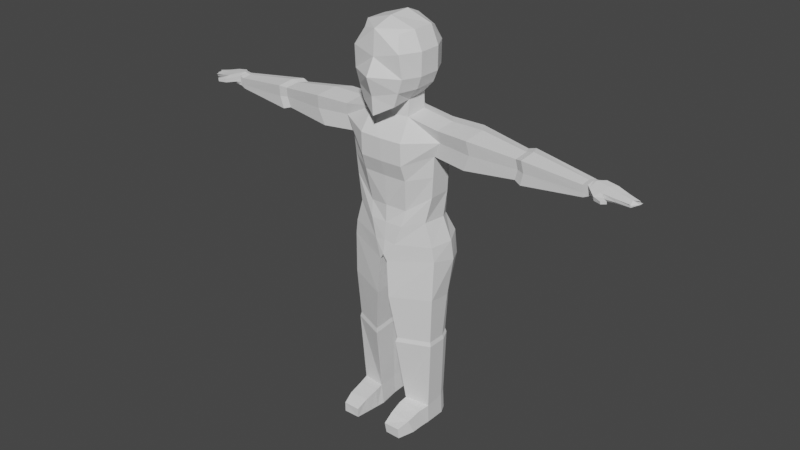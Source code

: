 # Source: Test_Character_2.blend  (saved by Blender 2.80.75; exported with 4.5.12 LTS)
import bpy
from mathutils import Matrix  # noqa: F401  (used for matrix-valued properties, if any)

bpy.ops.wm.read_factory_settings(use_empty=True)
scene = bpy.context.scene
scene.name = 'Scene'

# ---- collections
col_collection = bpy.data.collections.new('Collection'); scene.collection.children.link(col_collection)

# ---- world
world_world = bpy.data.worlds.new('World'); scene.world = world_world
world_world.use_nodes = True; world_world.node_tree.nodes.clear()
_N = world_world.node_tree.nodes; _L = world_world.node_tree.links
n0 = _N.new('ShaderNodeOutputWorld'); n0.name = 'World Output'; n0.location = (300, 300)
n1 = _N.new('ShaderNodeBackground'); n1.name = 'Background'; n1.location = (10, 300)
n1.inputs[0].default_value = (0.05088, 0.05088, 0.05088, 1.0)
_L.new(n1.outputs[0], n0.inputs[0])
n0.is_active_output = True
world_world.color = (0.05088, 0.05088, 0.05088)
world_world.use_sun_shadow = False
world_world.sun_shadow_jitter_overblur = 0.0

# ---- meshes
me_cube_001 = bpy.data.meshes.new('Cube.001')
me_cube_001.from_pydata([(0.123, -0.1146, 1.707), (0.1151, -0.1278, 1.812), (0.112, 0.1534, 1.707), (0.1139, 0.1534, 1.812), (0.08155, -0.1146, 1.581), (0.08803, -0.09259, 1.881), (0.04357, 0.1314, 1.616), (0.09145, 0.132, 1.873), (0.0, 0.1418, 1.614), (0.0, 0.1384, 1.91), (0.0, -0.1518, 1.536), (0.0, -0.1381, 1.901), (0.0, -0.1463, 1.786), (0.0, -0.1896, 1.711), (0.0, 0.1754, 1.817), (0.0, 0.1754, 1.707), (0.08954, -0.02963, 1.594), (0.08954, 0.07011, 1.604), (0.123, 0.07011, 1.897), (0.123, -0.0352, 1.897), (0.0, 0.07011, 1.939), (0.0, -0.0352, 1.933), (0.1041, 0.1682, 1.04), (0.0, -0.03287, 1.589), (0.158, 0.07011, 1.707), (0.158, -0.0352, 1.707), (0.1599, 0.07011, 1.812), (0.1599, -0.0352, 1.812), (0.09127, 0.1424, 1.658), (0.1023, -0.1146, 1.644), (0.0, -0.1588, 1.623), (0.0, 0.1706, 1.648), (0.1372, 0.07011, 1.655), (0.1372, -0.0352, 1.651), (0.09777, 0.064, 1.532), (0.05179, 0.1132, 1.53), (0.0, 0.1435, 1.55), (0.09777, -0.04218, 1.523), (0.246, 0.064, 1.508), (0.0, -0.04542, 1.517), (0.05992, 0.1801, 1.455), (0.0, 0.1716, 1.464), (0.1059, -0.1068, 1.425), (0.0, -0.1101, 1.424), (0.2, 0.1253, 1.501), (0.246, -0.04131, 1.499), (0.2081, 0.1601, 1.455), (0.2541, -0.02928, 1.443), (0.06667, 0.1859, 1.386), (0.0, 0.1767, 1.381), (0.1061, -0.1036, 1.321), (0.0, -0.1069, 1.321), (0.2219, 0.08106, 1.374), (0.1824, 0.1423, 1.386), (0.2219, -0.02425, 1.374), (0.0, 0.1631, 1.036), (0.08195, -0.07126, 1.02), (0.0, -0.07451, 1.021), (0.195, 0.07949, 1.053), (0.1615, 0.1399, 1.04), (0.1793, -0.02582, 1.053), (0.9423, -0.01274, 1.425), (0.9414, -0.0104, 1.409), (0.9663, 0.05799, 1.414), (0.9633, 0.05565, 1.43), (0.939, 0.02555, 1.462), (0.9628, 0.05071, 1.459), (0.939, -0.01768, 1.458), (1.115, -0.004996, 1.422), (0.943, 0.03281, 1.409), (0.6144, -0.01654, 1.382), (0.6144, 0.05759, 1.382), (0.6227, 0.04558, 1.483), (0.6227, -0.02855, 1.477), (0.603, 0.08872, 1.478), (0.6068, 0.09718, 1.44), (0.6284, -0.02008, 1.431), (0.5974, 0.1007, 1.391), (0.3821, -0.03931, 1.362), (0.4024, 0.05689, 1.512), (0.3686, 0.1368, 1.45), (0.4113, -0.04479, 1.437), (0.3821, 0.07548, 1.362), (0.4024, -0.0579, 1.502), (0.361, 0.1237, 1.504), (0.3465, 0.1423, 1.375), (0.6477, 0.05868, 1.372), (0.6558, -0.04188, 1.484), (0.6351, 0.09502, 1.486), (0.6298, 0.109, 1.382), (0.6477, -0.02787, 1.372), (0.6558, 0.04466, 1.492), (0.6392, 0.1049, 1.439), (0.6625, -0.032, 1.429), (0.9572, -0.02642, 1.429), (0.9557, -0.01294, 1.412), (0.9806, 0.06427, 1.418), (0.9774, 0.06471, 1.432), (0.9525, 0.02645, 1.465), (0.9765, 0.05843, 1.461), (0.9527, -0.02851, 1.454), (0.9575, 0.03506, 1.412), (1.115, -0.002372, 1.413), (1.139, 0.045, 1.42), (1.113, 0.04237, 1.425), (1.111, 0.01806, 1.434), (1.135, 0.0361, 1.43), (1.112, -0.01127, 1.429), (1.139, 0.02433, 1.422), (1.115, 0.02696, 1.416), (1.004, -0.03136, 1.451), (1.008, -0.02809, 1.427), (1.008, -0.02078, 1.417), (1.032, 0.03477, 1.416), (1.004, 0.02418, 1.456), (1.029, 0.06434, 1.43), (1.032, 0.06746, 1.423), (1.028, 0.05687, 1.453), (1.025, -0.04967, 1.442), (0.9915, -0.06426, 1.444), (1.027, -0.0462, 1.425), (0.9937, -0.06148, 1.426), (1.046, -0.05946, 1.438), (1.028, -0.07621, 1.439), (1.046, -0.05689, 1.426), (1.029, -0.07396, 1.427), (1.074, 0.03086, 1.418), (1.083, 0.05336, 1.427), (1.081, 0.04648, 1.44), (1.058, -0.02132, 1.439), (1.062, -0.01654, 1.423), (1.05, -0.01157, 1.416), (1.057, 0.02112, 1.444), (1.074, 0.05623, 1.425), (0.07869, 0.1691, 1.188), (0.1735, 0.137, 1.188), (0.0, 0.1714, 1.183), (0.2058, -0.01617, 1.176), (0.09275, -0.05393, 1.094), (0.2058, 0.08914, 1.176), (0.0, -0.07054, 1.103), (0.07268, 0.1797, 1.287), (0.0, 0.174, 1.282), (0.2138, -0.02021, 1.275), (0.1779, 0.1397, 1.287), (0.1086, -0.0775, 1.246), (0.2138, 0.0851, 1.275), (0.0, -0.08074, 1.246), (0.02269, 0.2287, 0.8074), (0.02781, 0.06328, 0.8421), (0.0, 0.2289, 0.872), (0.01746, -0.09197, 0.8416), (0.0, 0.06044, 0.87), (0.0, -0.09441, 0.8697), (0.241, 0.09831, 0.8478), (0.201, 0.1761, 0.8373), (0.224, -0.01852, 0.8732), (0.06958, 0.0522, 0.4513), (0.06547, 0.145, 0.4593), (0.06127, -0.0724, 0.4509), (0.2021, 0.08046, 0.4487), (0.1874, 0.1193, 0.4606), (0.2058, -0.01409, 0.4536), (0.06557, 0.2287, 0.9382), (0.1895, 0.1753, 0.9494), (0.0, 0.231, 0.9436), (0.2136, -0.02187, 0.9418), (0.05186, -0.08078, 0.9285), (0.2329, 0.08977, 0.9417), (0.0, -0.08402, 0.94), (0.04237, 0.05803, 0.6642), (0.03202, -0.09722, 0.6636), (0.2196, -0.02396, 0.6791), (0.03725, 0.1569, 0.6517), (0.1967, 0.1255, 0.6654), (0.215, 0.09332, 0.6626), (0.06538, 0.05358, 0.4302), (0.06099, 0.1527, 0.4387), (0.05651, -0.07942, 0.4298), (0.2068, 0.08373, 0.4274), (0.1911, 0.1252, 0.4401), (0.2107, -0.01719, 0.4326), (0.08185, 0.07454, 0.1022), (0.07855, 0.149, 0.1086), (0.07519, -0.02546, 0.1019), (0.1882, 0.09722, 0.1001), (0.1764, 0.1284, 0.1097), (0.1912, -0.003501, 0.09252), (0.08185, 0.08119, -0.001379), (0.07854, 0.1557, 0.005002), (0.06873, -0.01882, -0.001717), (0.1882, 0.1039, -0.003518), (0.1764, 0.1351, 0.006053), (0.1912, 5.987e-05, 0.0004424), (0.08297, -0.1884, 0.04874), (0.1623, -0.1894, 0.05105), (0.08828, -0.1826, -0.001744), (0.1649, -0.1865, 0.0006011), (0.1768, -0.1316, 0.06979), (0.1868, -0.1059, 0.0005217), (0.07763, -0.1299, 0.07662), (0.07718, -0.1004, -0.0008151), (0.1875, -0.05293, 0.0004821), (0.07296, -0.05962, -0.001266), (0.181, -0.05703, 0.08696), (0.07319, -0.0672, 0.09506), (0.9439, 0.03437, 1.398), (0.9178, -0.01936, 1.453), (0.9402, 0.05379, 1.454), (0.9426, 0.06127, 1.404), (0.9202, -0.01187, 1.399), (0.9178, 0.02688, 1.458), (0.9409, 0.05907, 1.425), (0.9214, -0.01408, 1.419)], [], [(25, 27, 1, 0), (14, 9, 7, 3), (27, 19, 5, 1), (33, 25, 0, 29), (23, 16, 4, 10), (0, 1, 12, 13), (19, 21, 11, 5), (31, 15, 2, 28), (1, 5, 11, 12), (29, 0, 13, 30), (15, 14, 3, 2), (7, 9, 20, 18), (18, 20, 21, 19), (16, 23, 39, 37), (8, 6, 35, 36), (28, 2, 24, 32), (32, 24, 25, 33), (3, 7, 18, 26), (26, 18, 19, 27), (2, 3, 26, 24), (24, 26, 27, 25), (17, 32, 33, 16), (6, 28, 32, 17), (4, 29, 30, 10), (8, 31, 28, 6), (16, 33, 29, 4), (34, 37, 45, 38), (37, 39, 43, 42), (6, 17, 34, 35), (17, 16, 37, 34), (213, 210, 62, 61), (42, 43, 51, 50), (40, 35, 44, 46), (36, 35, 40, 41), (212, 208, 66, 64), (210, 206, 69, 62), (35, 34, 38, 44), (41, 40, 48, 49), (211, 207, 67, 65), (37, 42, 47, 45), (136, 134, 22, 55), (135, 139, 58, 59), (134, 135, 59, 22), (137, 138, 56, 60), (47, 42, 50, 54), (40, 46, 53, 48), (165, 163, 148, 150), (164, 168, 154, 155), (163, 164, 155, 148), (166, 167, 151, 156), (139, 137, 60, 58), (138, 140, 57, 56), (69, 63, 96, 101), (63, 64, 97, 96), (65, 67, 100, 98), (67, 61, 94, 100), (208, 211, 65, 66), (206, 209, 63, 69), (209, 212, 64, 63), (207, 213, 61, 67), (83, 81, 76, 73), (85, 80, 75, 77), (82, 85, 77, 71), (84, 79, 72, 74), (79, 83, 73, 72), (78, 82, 71, 70), (80, 84, 74, 75), (81, 78, 70, 76), (47, 54, 78, 81), (46, 44, 84, 80), (54, 52, 82, 78), (38, 45, 83, 79), (44, 38, 79, 84), (52, 53, 85, 82), (53, 46, 80, 85), (45, 47, 81, 83), (73, 76, 93, 87), (77, 75, 92, 89), (71, 77, 89, 86), (74, 72, 91, 88), (72, 73, 87, 91), (70, 71, 86, 90), (75, 74, 88, 92), (76, 70, 90, 93), (132, 129, 107, 105), (129, 130, 68, 107), (130, 131, 102, 68), (131, 126, 109, 102), (64, 66, 99, 97), (66, 65, 98, 99), (62, 69, 101, 95), (61, 62, 95, 94), (108, 68, 102, 109), (105, 107, 68, 108), (106, 105, 108, 104), (104, 108, 109, 103), (133, 127, 104, 103), (126, 133, 103, 109), (127, 128, 106, 104), (128, 132, 105, 106), (99, 98, 114, 117), (97, 99, 117, 115), (101, 96, 116, 113), (96, 97, 115, 116), (95, 101, 113, 112), (94, 95, 112, 111), (100, 94, 121, 119), (98, 100, 110, 114), (120, 118, 122, 124), (94, 111, 120, 121), (110, 100, 119, 118), (111, 110, 118, 120), (123, 125, 124, 122), (121, 120, 124, 125), (119, 121, 125, 123), (118, 119, 123, 122), (117, 114, 132, 128), (115, 117, 128, 127), (113, 116, 133, 126), (116, 115, 127, 133), (112, 113, 126, 131), (111, 112, 131, 130), (110, 111, 130, 129), (114, 110, 129, 132), (145, 147, 140, 138), (146, 143, 137, 139), (143, 145, 138, 137), (141, 144, 135, 134), (144, 146, 139, 135), (142, 141, 134, 136), (49, 48, 141, 142), (53, 52, 146, 144), (48, 53, 144, 141), (54, 50, 145, 143), (52, 54, 143, 146), (50, 51, 147, 145), (150, 148, 149, 152), (152, 149, 151, 153), (172, 171, 159, 162), (171, 170, 157, 159), (168, 166, 156, 154), (167, 169, 153, 151), (159, 157, 176, 178), (160, 162, 181, 179), (170, 173, 158, 157), (173, 174, 161, 158), (174, 175, 160, 161), (175, 172, 162, 160), (56, 57, 169, 167), (58, 60, 166, 168), (60, 56, 167, 166), (22, 59, 164, 163), (59, 58, 168, 164), (55, 22, 163, 165), (154, 156, 172, 175), (155, 154, 175, 174), (148, 155, 174, 173), (149, 148, 173, 170), (151, 149, 170, 171), (156, 151, 171, 172), (178, 176, 182, 184), (179, 181, 187, 185), (162, 159, 178, 181), (158, 161, 180, 177), (161, 160, 179, 180), (157, 158, 177, 176), (183, 186, 192, 189), (199, 198, 195, 197), (181, 178, 184, 187), (177, 180, 186, 183), (180, 179, 185, 186), (176, 177, 183, 182), (190, 188, 191, 193), (188, 189, 192, 191), (186, 185, 191, 192), (182, 183, 189, 188), (185, 187, 193, 191), (184, 182, 188, 190), (195, 194, 196, 197), (198, 200, 194, 195), (201, 199, 197, 196), (200, 201, 196, 194), (205, 203, 201, 200), (203, 202, 199, 201), (204, 205, 200, 198), (202, 204, 198, 199), (193, 187, 204, 202), (187, 184, 205, 204), (190, 193, 202, 203), (184, 190, 203, 205), (87, 93, 213, 207), (89, 92, 212, 209), (86, 89, 209, 206), (88, 91, 211, 208), (91, 87, 207, 211), (90, 86, 206, 210), (92, 88, 208, 212), (93, 90, 210, 213)])
_uv = me_cube_001.uv_layers.new(name='UVMap')
_uv.uv.foreach_set('vector', [0.4583, 0.6667, 0.5417, 0.6667, 0.5417, 0.75, 0.4583, 0.75, 0.5417, 0.375, 0.625, 0.375, 0.625, 0.5, 0.5417, 0.5, 0.5417, 0.6667, 0.625, 0.6667, 0.625, 0.75, 0.5417, 0.75, 0.4167, 0.6667, 0.4583, 0.6667, 0.4583, 0.75, 0.4167, 0.75, 0.25, 0.6667, 0.375, 0.6667, 0.375, 0.75, 0.25, 0.75, 0.4583, 0.75, 0.5417, 0.75, 0.5417, 0.875, 0.4583, 0.875, 0.625, 0.6667, 0.75, 0.6667, 0.75, 0.75, 0.625, 0.75, 0.4167, 0.375, 0.4583, 0.375, 0.4583, 0.5, 0.4167, 0.5, 0.5417, 0.75, 0.625, 0.75, 0.625, 0.875, 0.5417, 0.875, 0.4167, 0.75, 0.4583, 0.75, 0.4583, 0.875, 0.4167, 0.875, 0.4583, 0.375, 0.5417, 0.375, 0.5417, 0.5, 0.4583, 0.5, 0.625, 0.5, 0.75, 0.5, 0.75, 0.5833, 0.625, 0.5833, 0.625, 0.5833, 0.75, 0.5833, 0.75, 0.6667, 0.625, 0.6667, 0.375, 0.6667, 0.25, 0.6667, 0.25, 0.6667, 0.375, 0.6667, 0.375, 0.375, 0.375, 0.5, 0.375, 0.5, 0.375, 0.375, 0.4167, 0.5, 0.4583, 0.5, 0.4583, 0.5833, 0.4167, 0.5833, 0.4167, 0.5833, 0.4583, 0.5833, 0.4583, 0.6667, 0.4167, 0.6667, 0.5417, 0.5, 0.625, 0.5, 0.625, 0.5833, 0.5417, 0.5833, 0.5417, 0.5833, 0.625, 0.5833, 0.625, 0.6667, 0.5417, 0.6667, 0.4583, 0.5, 0.5417, 0.5, 0.5417, 0.5833, 0.4583, 0.5833, 0.4583, 0.5833, 0.5417, 0.5833, 0.5417, 0.6667, 0.4583, 0.6667, 0.375, 0.5833, 0.4167, 0.5833, 0.4167, 0.6667, 0.375, 0.6667, 0.375, 0.5, 0.4167, 0.5, 0.4167, 0.5833, 0.375, 0.5833, 0.375, 0.75, 0.4167, 0.75, 0.4167, 0.875, 0.375, 0.875, 0.375, 0.375, 0.4167, 0.375, 0.4167, 0.5, 0.375, 0.5, 0.375, 0.6667, 0.4167, 0.6667, 0.4167, 0.75, 0.375, 0.75, 0.375, 0.5833, 0.375, 0.6667, 0.375, 0.6667, 0.375, 0.5833, 0.375, 0.6667, 0.25, 0.6667, 0.25, 0.6667, 0.375, 0.6667, 0.375, 0.5, 0.375, 0.5833, 0.375, 0.5833, 0.375, 0.5, 0.375, 0.5833, 0.375, 0.6667, 0.375, 0.6667, 0.375, 0.5833, 0.375, 0.6667, 0.375, 0.6667, 0.375, 0.6667, 0.375, 0.6667, 0.375, 0.6667, 0.25, 0.6667, 0.25, 0.6667, 0.375, 0.6667, 0.375, 0.5, 0.375, 0.5, 0.375, 0.5, 0.375, 0.5, 0.375, 0.375, 0.375, 0.5, 0.375, 0.5, 0.375, 0.375, 0.375, 0.5, 0.375, 0.5, 0.375, 0.5, 0.375, 0.5, 0.375, 0.6667, 0.375, 0.5833, 0.375, 0.5833, 0.375, 0.6667, 0.375, 0.5, 0.375, 0.5833, 0.375, 0.5833, 0.375, 0.5, 0.375, 0.375, 0.375, 0.5, 0.375, 0.5, 0.375, 0.375, 0.375, 0.5833, 0.375, 0.6667, 0.375, 0.6667, 0.375, 0.5833, 0.375, 0.6667, 0.375, 0.6667, 0.375, 0.6667, 0.375, 0.6667, 0.375, 0.375, 0.375, 0.5, 0.375, 0.5, 0.375, 0.375, 0.375, 0.5, 0.375, 0.5833, 0.375, 0.5833, 0.375, 0.5, 0.375, 0.5, 0.375, 0.5, 0.375, 0.5, 0.375, 0.5, 0.375, 0.6667, 0.375, 0.6667, 0.375, 0.6667, 0.375, 0.6667, 0.375, 0.6667, 0.375, 0.6667, 0.375, 0.6667, 0.375, 0.6667, 0.375, 0.5, 0.375, 0.5, 0.375, 0.5, 0.375, 0.5, 0.375, 0.375, 0.375, 0.5, 0.375, 0.5, 0.375, 0.375, 0.375, 0.5, 0.375, 0.5833, 0.375, 0.5833, 0.375, 0.5, 0.375, 0.5, 0.375, 0.5, 0.375, 0.5, 0.375, 0.5, 0.375, 0.6667, 0.375, 0.6667, 0.375, 0.6667, 0.375, 0.6667, 0.375, 0.5833, 0.375, 0.6667, 0.375, 0.6667, 0.375, 0.5833, 0.375, 0.6667, 0.25, 0.6667, 0.25, 0.6667, 0.375, 0.6667, 0.375, 0.5833, 0.375, 0.5, 0.375, 0.5, 0.375, 0.5833, 0.375, 0.5, 0.375, 0.5, 0.375, 0.5, 0.375, 0.5, 0.375, 0.5833, 0.375, 0.6667, 0.375, 0.6667, 0.375, 0.5833, 0.375, 0.6667, 0.375, 0.6667, 0.375, 0.6667, 0.375, 0.6667, 0.375, 0.5, 0.375, 0.5833, 0.375, 0.5833, 0.375, 0.5, 0.375, 0.5833, 0.375, 0.5, 0.375, 0.5, 0.375, 0.5833, 0.375, 0.5, 0.375, 0.5, 0.375, 0.5, 0.375, 0.5, 0.375, 0.6667, 0.375, 0.6667, 0.375, 0.6667, 0.375, 0.6667, 0.375, 0.6667, 0.375, 0.6667, 0.375, 0.6667, 0.375, 0.6667, 0.375, 0.5, 0.375, 0.5, 0.375, 0.5, 0.375, 0.5, 0.375, 0.5833, 0.375, 0.5, 0.375, 0.5, 0.375, 0.5833, 0.375, 0.5, 0.375, 0.5833, 0.375, 0.5833, 0.375, 0.5, 0.375, 0.5833, 0.375, 0.6667, 0.375, 0.6667, 0.375, 0.5833, 0.375, 0.6667, 0.375, 0.5833, 0.375, 0.5833, 0.375, 0.6667, 0.375, 0.5, 0.375, 0.5, 0.375, 0.5, 0.375, 0.5, 0.375, 0.6667, 0.375, 0.6667, 0.375, 0.6667, 0.375, 0.6667, 0.375, 0.6667, 0.375, 0.6667, 0.375, 0.6667, 0.375, 0.6667, 0.375, 0.5, 0.375, 0.5, 0.375, 0.5, 0.375, 0.5, 0.375, 0.6667, 0.375, 0.5833, 0.375, 0.5833, 0.375, 0.6667, 0.375, 0.5833, 0.375, 0.6667, 0.375, 0.6667, 0.375, 0.5833, 0.375, 0.5, 0.375, 0.5833, 0.375, 0.5833, 0.375, 0.5, 0.375, 0.5833, 0.375, 0.5, 0.375, 0.5, 0.375, 0.5833, 0.375, 0.5, 0.375, 0.5, 0.375, 0.5, 0.375, 0.5, 0.375, 0.6667, 0.375, 0.6667, 0.375, 0.6667, 0.375, 0.6667, 0.375, 0.6667, 0.375, 0.6667, 0.375, 0.6667, 0.375, 0.6667, 0.375, 0.5, 0.375, 0.5, 0.375, 0.5, 0.375, 0.5, 0.375, 0.5833, 0.375, 0.5, 0.375, 0.5, 0.375, 0.5833, 0.375, 0.5, 0.375, 0.5833, 0.375, 0.5833, 0.375, 0.5, 0.375, 0.5833, 0.375, 0.6667, 0.375, 0.6667, 0.375, 0.5833, 0.375, 0.6667, 0.375, 0.5833, 0.375, 0.5833, 0.375, 0.6667, 0.375, 0.5, 0.375, 0.5, 0.375, 0.5, 0.375, 0.5, 0.375, 0.6667, 0.375, 0.6667, 0.375, 0.6667, 0.375, 0.6667, 0.375, 0.5833, 0.375, 0.6667, 0.375, 0.6667, 0.375, 0.5833, 0.375, 0.6667, 0.375, 0.6667, 0.375, 0.6667, 0.375, 0.6667, 0.375, 0.6667, 0.375, 0.6667, 0.375, 0.6667, 0.375, 0.6667, 0.375, 0.6667, 0.375, 0.5833, 0.375, 0.5833, 0.375, 0.6667, 0.375, 0.5, 0.375, 0.5, 0.375, 0.5, 0.375, 0.5, 0.375, 0.5, 0.375, 0.5833, 0.375, 0.5833, 0.375, 0.5, 0.375, 0.6667, 0.375, 0.5833, 0.375, 0.5833, 0.375, 0.6667, 0.375, 0.6667, 0.375, 0.6667, 0.375, 0.6667, 0.375, 0.6667, 0.375, 0.5833, 0.375, 0.6667, 0.375, 0.6667, 0.375, 0.5833, 0.375, 0.5833, 0.375, 0.6667, 0.375, 0.6667, 0.375, 0.5833, 0.375, 0.5, 0.375, 0.5833, 0.375, 0.5833, 0.375, 0.5, 0.375, 0.5, 0.375, 0.5833, 0.375, 0.5833, 0.375, 0.5, 0.375, 0.5, 0.375, 0.5, 0.375, 0.5, 0.375, 0.5, 0.375, 0.5833, 0.375, 0.5, 0.375, 0.5, 0.375, 0.5833, 0.375, 0.5, 0.375, 0.5, 0.375, 0.5, 0.375, 0.5, 0.375, 0.5, 0.375, 0.5833, 0.375, 0.5833, 0.375, 0.5, 0.375, 0.5, 0.375, 0.5833, 0.375, 0.5833, 0.375, 0.5, 0.375, 0.5, 0.375, 0.5, 0.375, 0.5, 0.375, 0.5, 0.375, 0.5833, 0.375, 0.5, 0.375, 0.5, 0.375, 0.5833, 0.375, 0.5, 0.375, 0.5, 0.375, 0.5, 0.375, 0.5, 0.375, 0.6667, 0.375, 0.5833, 0.375, 0.5833, 0.375, 0.6667, 0.375, 0.6667, 0.375, 0.6667, 0.375, 0.6667, 0.375, 0.6667, 0.375, 0.6667, 0.375, 0.6667, 0.375, 0.6667, 0.375, 0.6667, 0.375, 0.5833, 0.375, 0.6667, 0.375, 0.6667, 0.375, 0.5833, 0.375, 0.6667, 0.375, 0.6667, 0.375, 0.6667, 0.375, 0.6667, 0.375, 0.6667, 0.375, 0.6667, 0.375, 0.6667, 0.375, 0.6667, 0.375, 0.6667, 0.375, 0.6667, 0.375, 0.6667, 0.375, 0.6667, 0.375, 0.6667, 0.375, 0.6667, 0.375, 0.6667, 0.375, 0.6667, 0.375, 0.6667, 0.375, 0.6667, 0.375, 0.6667, 0.375, 0.6667, 0.375, 0.6667, 0.375, 0.6667, 0.375, 0.6667, 0.375, 0.6667, 0.375, 0.6667, 0.375, 0.6667, 0.375, 0.6667, 0.375, 0.6667, 0.375, 0.6667, 0.375, 0.6667, 0.375, 0.6667, 0.375, 0.6667, 0.375, 0.5, 0.375, 0.5833, 0.375, 0.5833, 0.375, 0.5, 0.375, 0.5, 0.375, 0.5, 0.375, 0.5, 0.375, 0.5, 0.375, 0.5833, 0.375, 0.5, 0.375, 0.5, 0.375, 0.5833, 0.375, 0.5, 0.375, 0.5, 0.375, 0.5, 0.375, 0.5, 0.375, 0.6667, 0.375, 0.5833, 0.375, 0.5833, 0.375, 0.6667, 0.375, 0.6667, 0.375, 0.6667, 0.375, 0.6667, 0.375, 0.6667, 0.375, 0.6667, 0.375, 0.6667, 0.375, 0.6667, 0.375, 0.6667, 0.375, 0.5833, 0.375, 0.6667, 0.375, 0.6667, 0.375, 0.5833, 0.375, 0.6667, 0.25, 0.6667, 0.25, 0.6667, 0.375, 0.6667, 0.375, 0.5833, 0.375, 0.6667, 0.375, 0.6667, 0.375, 0.5833, 0.375, 0.6667, 0.375, 0.6667, 0.375, 0.6667, 0.375, 0.6667, 0.375, 0.5, 0.375, 0.5, 0.375, 0.5, 0.375, 0.5, 0.375, 0.5, 0.375, 0.5833, 0.375, 0.5833, 0.375, 0.5, 0.375, 0.375, 0.375, 0.5, 0.375, 0.5, 0.375, 0.375, 0.375, 0.375, 0.375, 0.5, 0.375, 0.5, 0.375, 0.375, 0.375, 0.5, 0.375, 0.5833, 0.375, 0.5833, 0.375, 0.5, 0.375, 0.5, 0.375, 0.5, 0.375, 0.5, 0.375, 0.5, 0.375, 0.6667, 0.375, 0.6667, 0.375, 0.6667, 0.375, 0.6667, 0.375, 0.5833, 0.375, 0.6667, 0.375, 0.6667, 0.375, 0.5833, 0.375, 0.6667, 0.25, 0.6667, 0.25, 0.6667, 0.375, 0.6667, 0.25, 0.5, 0.375, 0.5, 0.375, 0.5833, 0.25, 0.5833, 0.25, 0.5833, 0.375, 0.5833, 0.375, 0.6667, 0.25, 0.6667, 0.375, 0.6667, 0.375, 0.6667, 0.375, 0.6667, 0.375, 0.6667, 0.375, 0.6667, 0.375, 0.5833, 0.375, 0.5833, 0.375, 0.6667, 0.375, 0.5833, 0.375, 0.6667, 0.375, 0.6667, 0.375, 0.5833, 0.375, 0.6667, 0.25, 0.6667, 0.25, 0.6667, 0.375, 0.6667, 0.375, 0.6667, 0.375, 0.5833, 0.375, 0.5833, 0.375, 0.6667, 0.375, 0.5833, 0.375, 0.6667, 0.375, 0.6667, 0.375, 0.5833, 0.375, 0.5833, 0.375, 0.5, 0.375, 0.5, 0.375, 0.5833, 0.375, 0.5, 0.375, 0.5, 0.375, 0.5, 0.375, 0.5, 0.375, 0.5, 0.375, 0.5833, 0.375, 0.5833, 0.375, 0.5, 0.375, 0.5833, 0.375, 0.6667, 0.375, 0.6667, 0.375, 0.5833, 0.375, 0.6667, 0.25, 0.6667, 0.25, 0.6667, 0.375, 0.6667, 0.375, 0.5833, 0.375, 0.6667, 0.375, 0.6667, 0.375, 0.5833, 0.375, 0.6667, 0.375, 0.6667, 0.375, 0.6667, 0.375, 0.6667, 0.375, 0.5, 0.375, 0.5, 0.375, 0.5, 0.375, 0.5, 0.375, 0.5, 0.375, 0.5833, 0.375, 0.5833, 0.375, 0.5, 0.375, 0.375, 0.375, 0.5, 0.375, 0.5, 0.375, 0.375, 0.375, 0.5833, 0.375, 0.6667, 0.375, 0.6667, 0.375, 0.5833, 0.375, 0.5, 0.375, 0.5833, 0.375, 0.5833, 0.375, 0.5, 0.375, 0.5, 0.375, 0.5, 0.375, 0.5, 0.375, 0.5, 0.375, 0.5833, 0.375, 0.5, 0.375, 0.5, 0.375, 0.5833, 0.375, 0.6667, 0.375, 0.5833, 0.375, 0.5833, 0.375, 0.6667, 0.375, 0.6667, 0.375, 0.6667, 0.375, 0.6667, 0.375, 0.6667, 0.375, 0.6667, 0.375, 0.5833, 0.375, 0.5833, 0.375, 0.6667, 0.375, 0.5833, 0.375, 0.6667, 0.375, 0.6667, 0.375, 0.5833, 0.375, 0.6667, 0.375, 0.6667, 0.375, 0.6667, 0.375, 0.6667, 0.375, 0.5, 0.375, 0.5, 0.375, 0.5, 0.375, 0.5, 0.375, 0.5, 0.375, 0.5833, 0.375, 0.5833, 0.375, 0.5, 0.375, 0.5833, 0.375, 0.5, 0.375, 0.5, 0.375, 0.5833, 0.375, 0.5, 0.375, 0.5, 0.375, 0.5, 0.375, 0.5, 0.375, 0.6667, 0.375, 0.6667, 0.375, 0.6667, 0.375, 0.6667, 0.375, 0.6667, 0.375, 0.6667, 0.375, 0.6667, 0.375, 0.6667, 0.375, 0.5, 0.375, 0.5, 0.375, 0.5, 0.375, 0.5, 0.375, 0.5, 0.375, 0.5833, 0.375, 0.5833, 0.375, 0.5, 0.375, 0.5833, 0.375, 0.5, 0.375, 0.5, 0.375, 0.5833, 0.375, 0.6667, 0.375, 0.5833, 0.375, 0.5833, 0.375, 0.6667, 0.375, 0.5833, 0.375, 0.5, 0.375, 0.5, 0.375, 0.5833, 0.375, 0.5, 0.375, 0.5833, 0.375, 0.5833, 0.375, 0.5, 0.375, 0.5833, 0.375, 0.5, 0.375, 0.5, 0.375, 0.5833, 0.375, 0.5833, 0.375, 0.6667, 0.375, 0.6667, 0.375, 0.5833, 0.375, 0.6667, 0.375, 0.5833, 0.375, 0.5833, 0.375, 0.6667, 0.375, 0.6667, 0.375, 0.6667, 0.375, 0.6667, 0.375, 0.6667, 0.375, 0.6667, 0.375, 0.6667, 0.375, 0.6667, 0.375, 0.6667, 0.375, 0.6667, 0.375, 0.6667, 0.375, 0.6667, 0.375, 0.6667, 0.375, 0.6667, 0.375, 0.6667, 0.375, 0.6667, 0.375, 0.6667, 0.375, 0.6667, 0.375, 0.6667, 0.375, 0.6667, 0.375, 0.6667, 0.375, 0.6667, 0.375, 0.6667, 0.375, 0.6667, 0.375, 0.6667, 0.375, 0.6667, 0.375, 0.6667, 0.375, 0.6667, 0.375, 0.6667, 0.375, 0.6667, 0.375, 0.6667, 0.375, 0.6667, 0.375, 0.6667, 0.375, 0.6667, 0.375, 0.6667, 0.375, 0.6667, 0.375, 0.6667, 0.375, 0.6667, 0.375, 0.6667, 0.375, 0.6667, 0.375, 0.6667, 0.375, 0.6667, 0.375, 0.6667, 0.375, 0.6667, 0.375, 0.6667, 0.375, 0.6667, 0.375, 0.6667, 0.375, 0.6667, 0.375, 0.6667, 0.375, 0.6667, 0.375, 0.6667, 0.375, 0.6667, 0.375, 0.6667, 0.375, 0.5, 0.375, 0.5, 0.375, 0.5, 0.375, 0.5, 0.375, 0.5833, 0.375, 0.5, 0.375, 0.5, 0.375, 0.5833, 0.375, 0.5, 0.375, 0.5833, 0.375, 0.5833, 0.375, 0.5, 0.375, 0.5833, 0.375, 0.6667, 0.375, 0.6667, 0.375, 0.5833, 0.375, 0.6667, 0.375, 0.5833, 0.375, 0.5833, 0.375, 0.6667, 0.375, 0.5, 0.375, 0.5, 0.375, 0.5, 0.375, 0.5, 0.375, 0.6667, 0.375, 0.6667, 0.375, 0.6667, 0.375, 0.6667])
me_cube_001.use_remesh_preserve_volume = False
me_cube_001.use_remesh_preserve_attributes = False
me_cube_001.use_mirror_vertex_groups = False
me_cube_001.update()

# ---- objects
ob_body = bpy.data.objects.new('Body', me_cube_001)

# ---- transforms, parenting, visibility, modifiers, constraints
ob_body.location = (0.0, 0.0, 0.0)
ob_body.lineart.crease_threshold = 0.0
_vg = ob_body.vertex_groups.new(name='spine')
for _i, _w in zip([22, 55, 59, 134, 136, 148, 150, 152, 163, 164, 165], [0.1507, 0.507, 0.03708, 0.03974, 0.09282, 0.07332, 0.2267, 0.002927, 0.2788, 0.05678, 0.3145]): _vg.add([_i], _w, 'REPLACE')
_vg = ob_body.vertex_groups.new(name='spine.001')
for _i, _w in zip([22, 48, 49, 51, 55, 56, 57, 58, 59, 134, 135, 136, 137, 138, 139, 140, 141, 142, 143, 144, 145, 146, 147, 169], [0.08252, 0.03042, 0.04719, 0.005438, 0.09934, 0.006654, 0.09718, 0.01665, 0.05993, 0.5534, 0.3957, 0.5677, 0.05327, 0.06179, 0.1508, 0.3066, 0.1401, 0.1617, 0.01091, 0.1112, 0.01149, 0.06484, 0.07867, 0.0241]): _vg.add([_i], _w, 'REPLACE')
_vg = ob_body.vertex_groups.new(name='spine.002')
for _i, _w in zip([39, 40, 41, 42, 43, 48, 49, 50, 51, 52, 53, 54, 57, 134, 135, 136, 137, 138, 139, 140, 141, 142, 143, 144, 145, 146, 147], [0.004727, 0.04341, 0.04705, 0.1244, 0.1767, 0.1465, 0.1623, 0.5017, 0.5383, 0.08338, 0.08713, 0.1146, 0.04557, 0.1358, 0.1424, 0.1344, 0.1363, 0.09636, 0.1403, 0.1489, 0.5233, 0.5124, 0.4409, 0.4398, 0.5905, 0.3973, 0.5927]): _vg.add([_i], _w, 'REPLACE')
_vg = ob_body.vertex_groups.new(name='spine.003')
for _i, _w in zip([2, 6, 8, 15, 17, 28, 31, 34, 35, 36, 40, 41, 44, 46, 48, 49, 53, 134, 136, 141, 142, 144, 146], [0.003546, 0.1594, 0.1906, 0.04134, 0.05711, 0.063, 0.09844, 0.1164, 0.604, 0.484, 0.6762, 0.6996, 0.05756, 0.07971, 0.5953, 0.6311, 0.08728, 0.02455, 0.03685, 0.1594, 0.1836, 0.06839, 0.0009152]): _vg.add([_i], _w, 'REPLACE')
_vg = ob_body.vertex_groups.new(name='spine.004')
for _i, _w in zip([4, 6, 8, 10, 16, 23, 30, 31, 35, 36, 39, 40, 41], [0.04066, 0.02775, 0.09777, 0.06792, 0.004215, 0.1727, 0.006778, 0.04329, 0.044, 0.2643, 0.03379, 0.0007616, 0.07393]): _vg.add([_i], _w, 'REPLACE')
_vg = ob_body.vertex_groups.new(name='spine.005')
for _i, _w in zip([0, 1, 2, 3, 4, 5, 6, 8, 10, 11, 12, 13, 14, 15, 16, 17, 23, 24, 25, 26, 27, 28, 29, 30, 31, 32, 33, 34, 35, 36, 37, 39, 40, 41], [0.1552, 0.06345, 0.1021, 0.02892, 0.3127, 0.01786, 0.5026, 0.3994, 0.2864, 0.0201, 0.08255, 0.1661, 0.04311, 0.119, 0.5308, 0.5473, 0.3115, 0.1084, 0.1502, 0.03107, 0.05248, 0.2207, 0.341, 0.301, 0.2325, 0.2361, 0.3796, 0.1032, 0.08863, 0.1072, 0.04162, 0.07832, 0.001954, 0.02214]): _vg.add([_i], _w, 'REPLACE')
_vg = ob_body.vertex_groups.new(name='spine.006')
for _i, _w in zip([0, 1, 2, 3, 4, 5, 6, 7, 8, 9, 10, 11, 12, 13, 14, 15, 16, 17, 18, 19, 20, 21, 23, 24, 25, 26, 27, 28, 29, 30, 31, 32, 33, 34, 35, 36, 39], [0.8051, 0.9192, 0.8452, 0.9402, 0.4954, 0.9563, 0.2393, 0.9696, 0.2726, 0.9726, 0.4764, 0.9544, 0.8922, 0.7805, 0.924, 0.7996, 0.1867, 0.1965, 0.978, 0.9729, 0.985, 0.98, 0.1447, 0.8496, 0.8135, 0.9439, 0.9332, 0.6643, 0.5754, 0.5901, 0.5959, 0.6665, 0.5415, 0.02463, 0.03041, 0.06861, 0.02205]): _vg.add([_i], _w, 'REPLACE')
_vg = ob_body.vertex_groups.new(name='shoulder.L')
for _i, _w in zip([0, 4, 6, 8, 10, 13, 16, 17, 23, 28, 29, 30, 32, 33, 34, 35, 36, 37, 38, 39, 40, 41, 42, 43, 44, 45, 46, 47, 48, 50, 51, 53, 54, 84, 143, 145, 147], [0.005604, 0.1338, 0.04887, 0.006908, 0.1565, 0.0229, 0.2276, 0.1572, 0.3465, 0.005586, 0.0593, 0.0736, 0.05584, 0.05844, 0.6188, 0.1885, 0.05005, 0.863, 0.1405, 0.7939, 0.07153, 0.03076, 0.6943, 0.6832, 0.5462, 0.09724, 0.171, 0.0789, 0.006391, 0.2431, 0.2685, 0.05116, 0.04623, 0.02957, 0.02228, 0.0791, 0.0931]): _vg.add([_i], _w, 'REPLACE')
_vg = ob_body.vertex_groups.new(name='upper_arm.L')
for _i, _w in zip([17, 34, 37, 38, 40, 41, 42, 43, 44, 45, 46, 47, 48, 49, 50, 51, 52, 53, 54, 70, 71, 72, 73, 74, 75, 76, 77, 78, 79, 80, 81, 82, 83, 84, 85, 86, 87, 88, 89, 90, 91, 92, 93, 134, 135, 137, 139, 141, 142, 143, 144, 145, 146, 147], [0.004251, 0.1096, 0.04814, 0.8509, 0.1208, 0.05829, 0.1356, 0.05545, 0.3715, 0.8869, 0.7039, 0.8856, 0.1424, 0.07526, 0.152, 0.06557, 0.8352, 0.7247, 0.7864, 0.9295, 0.9359, 0.9418, 0.921, 0.949, 0.9446, 0.9155, 0.9487, 0.9779, 0.9977, 0.9656, 0.9838, 0.9799, 0.9865, 0.9514, 0.9662, 0.04817, 0.05687, 0.06361, 0.07612, 0.05912, 0.03677, 0.06159, 0.04511, 0.01809, 0.07369, 0.07251, 0.09124, 0.08623, 0.05149, 0.2741, 0.2448, 0.06661, 0.3198, 0.02314]): _vg.add([_i], _w, 'REPLACE')
_vg = ob_body.vertex_groups.new(name='forearm.L')
for _i, _w in zip([61, 62, 63, 64, 65, 66, 67, 69, 70, 71, 72, 73, 74, 75, 76, 77, 86, 87, 88, 89, 90, 91, 92, 93, 206, 207, 208, 209, 210, 211, 212, 213], [0.02569, 0.06024, 0.06988, 0.07453, 0.06304, 0.07463, 0.05166, 0.03246, 0.0696, 0.06323, 0.05895, 0.07863, 0.04742, 0.05362, 0.08397, 0.04903, 0.9502, 0.9419, 0.9359, 0.9234, 0.9399, 0.9559, 0.9378, 0.951, 0.9703, 0.9541, 0.9699, 0.9725, 0.9617, 0.9686, 0.9707, 0.9526]): _vg.add([_i], _w, 'REPLACE')
_vg = ob_body.vertex_groups.new(name='hand.L')
for _i, _w in zip([62, 63, 64, 69, 95, 96, 101, 110, 111, 112, 113, 118, 120, 131], [0.1018, 0.1663, 0.05143, 0.7213, 0.02865, 0.01606, 0.0823, 0.003749, 0.1246, 0.524, 0.02351, 0.002248, 0.03772, 0.02013]): _vg.add([_i], _w, 'REPLACE')
_vg = ob_body.vertex_groups.new(name='palm.01.L')
for _i, _w in zip([62, 63, 64, 65, 66, 67, 69, 95, 96, 97, 98, 99, 100, 101, 110, 111, 112, 113, 114, 115, 116, 117, 126, 127, 128, 133, 208], [0.02218, 0.7408, 0.8595, 0.821, 0.8854, 0.1121, 0.1618, 0.06285, 0.9194, 0.937, 0.8982, 0.9433, 0.0211, 0.8449, 0.1066, 0.05127, 0.1239, 0.8871, 0.9217, 0.8936, 0.8816, 0.9127, 0.0313, 0.08158, 0.07105, 0.1037, 0.00287]): _vg.add([_i], _w, 'REPLACE')
_vg = ob_body.vertex_groups.new(name='f_index.01.L')
for _i, _w in zip([68, 102, 103, 104, 105, 106, 107, 108, 109, 110, 111, 112, 113, 114, 115, 116, 117, 120, 126, 127, 128, 129, 130, 131, 132, 133], [0.05859, 0.08608, 0.1613, 0.1014, 0.1666, 0.1665, 0.1542, 0.04703, 0.04366, 0.05583, 0.06906, 0.07589, 0.05098, 0.01782, 0.08145, 0.08884, 0.06533, 0.002278, 0.9153, 0.8393, 0.8634, 0.8429, 0.8375, 0.8474, 0.9701, 0.8339]): _vg.add([_i], _w, 'REPLACE')
_vg = ob_body.vertex_groups.new(name='f_index.02.L')
for _i, _w in zip([68, 102, 103, 104, 105, 106, 107, 108, 109, 126, 127, 128, 129, 130, 131, 133], [0.9378, 0.9062, 0.8247, 0.893, 0.8266, 0.8217, 0.8328, 0.949, 0.9503, 0.02262, 0.07547, 0.06291, 0.06358, 0.08072, 0.06469, 0.05738]): _vg.add([_i], _w, 'REPLACE')
_vg = ob_body.vertex_groups.new(name='thumb.01.L')
for _i, _w in zip([61, 62, 65, 66, 67, 69, 94, 95, 98, 100, 101, 110, 111, 112, 114, 118, 119, 120, 121, 129, 130, 131, 207, 210, 213], [0.9216, 0.8005, 0.113, 0.003331, 0.8311, 0.07493, 0.972, 0.8828, 0.08404, 0.9408, 0.06167, 0.6661, 0.5595, 0.2222, 0.01946, 0.163, 0.04667, 0.131, 0.02824, 0.05662, 0.02929, 0.007808, 0.01936, 0.004562, 0.02972]): _vg.add([_i], _w, 'REPLACE')
_vg = ob_body.vertex_groups.new(name='thumb.02.L')
for _i, _w in zip([110, 111, 112, 118, 119, 120, 121, 122, 123, 124, 125], [0.1405, 0.1896, 0.04516, 0.7646, 0.941, 0.7751, 0.9531, 0.9922, 0.9815, 0.9731, 0.9908]): _vg.add([_i], _w, 'REPLACE')
_vg = ob_body.vertex_groups.new(name='shoulder.R')
_vg = ob_body.vertex_groups.new(name='upper_arm.R')
_vg = ob_body.vertex_groups.new(name='forearm.R')
_vg = ob_body.vertex_groups.new(name='hand.R')
_vg = ob_body.vertex_groups.new(name='palm.01.R')
_vg = ob_body.vertex_groups.new(name='f_index.01.R')
_vg = ob_body.vertex_groups.new(name='f_index.02.R')
_vg = ob_body.vertex_groups.new(name='thumb.01.R')
_vg = ob_body.vertex_groups.new(name='thumb.02.R')
_vg = ob_body.vertex_groups.new(name='pelvis.L')
for _i, _w in zip([22, 50, 51, 52, 54, 55, 56, 57, 58, 59, 60, 134, 135, 136, 137, 138, 139, 140, 141, 143, 144, 145, 146, 147, 148, 150, 151, 152, 153, 154, 155, 156, 163, 164, 165, 166, 167, 168, 169], [0.09017, 0.07178, 0.07255, 0.002384, 0.01745, 0.07531, 0.7629, 0.5771, 0.6355, 0.1918, 0.8357, 0.07074, 0.2062, 0.03394, 0.6759, 0.7697, 0.4975, 0.4252, 0.00755, 0.1899, 0.07251, 0.2102, 0.1398, 0.1678, 0.07196, 0.2101, 0.03111, 0.01806, 0.09919, 0.006684, 0.01218, 0.01552, 0.2685, 0.09066, 0.2706, 0.1683, 0.2139, 0.1217, 0.256]): _vg.add([_i], _w, 'REPLACE')
_vg = ob_body.vertex_groups.new(name='pelvis.R')
for _i, _w in zip([22, 55, 57, 148, 150, 152, 153, 163, 164, 165, 167, 169], [0.02783, 0.05412, 0.03561, 0.06916, 0.2071, 0.005587, 0.03384, 0.2609, 0.04401, 0.2662, 0.01831, 0.1337]): _vg.add([_i], _w, 'REPLACE')
_vg = ob_body.vertex_groups.new(name='thigh.L')
for _i, _w in zip([22, 55, 56, 57, 58, 59, 60, 134, 135, 136, 137, 138, 139, 140, 141, 142, 144, 146, 148, 149, 150, 151, 152, 153, 154, 155, 156, 158, 159, 160, 161, 162, 163, 164, 165, 166, 167, 168, 169, 170, 171, 172, 173, 174, 175], [0.6023, 0.2264, 0.1713, 0.2237, 0.2705, 0.651, 0.1197, 0.1107, 0.1279, 0.08136, 0.03379, 0.03704, 0.08853, 0.07225, 0.007262, 0.004107, 0.01757, 0.007145, 0.7751, 0.9724, 0.3461, 0.9334, 0.9072, 0.8328, 0.9431, 0.9099, 0.9523, 0.0915, 0.04706, 0.09252, 0.1077, 0.07608, 0.1793, 0.7842, 0.1315, 0.8098, 0.7241, 0.8355, 0.5474, 0.9735, 0.9421, 0.9282, 0.9142, 0.9055, 0.9084]): _vg.add([_i], _w, 'REPLACE')
_vg = ob_body.vertex_groups.new(name='shin.L')
for _i, _w in zip([157, 158, 159, 160, 161, 162, 171, 172, 173, 174, 175, 176, 177, 178, 179, 180, 181, 182, 183, 184, 185, 186, 187, 188, 189, 191, 192, 193, 198, 200, 202, 204, 205], [0.98, 0.9069, 0.9509, 0.9059, 0.8905, 0.9227, 0.0539, 0.0674, 0.07103, 0.08528, 0.08515, 0.9991, 0.9873, 0.992, 0.9821, 0.9811, 0.9845, 0.9957, 0.951, 0.8487, 0.9065, 0.9244, 0.8397, 0.08735, 0.1474, 0.08456, 0.137, 0.08391, 0.03569, 0.02266, 0.05166, 0.1806, 0.1933]): _vg.add([_i], _w, 'REPLACE')
_vg = ob_body.vertex_groups.new(name='foot.L')
for _i, _w in zip([184, 187, 188, 189, 190, 191, 192, 193, 199, 202, 204], [0.05841, 0.05176, 0.7128, 0.1968, 0.9685, 0.1555, 0.1019, 0.6356, 0.02935, 0.1564, 0.07142]): _vg.add([_i], _w, 'REPLACE')
_vg = ob_body.vertex_groups.new(name='toe.L')
for _i, _w in zip([184, 187, 193, 194, 195, 196, 197, 198, 199, 200, 201, 202, 203, 204, 205], [0.08954, 0.08899, 0.1526, 0.9752, 0.9661, 0.9806, 0.9664, 0.9313, 0.9304, 0.9558, 0.9932, 0.7647, 0.9978, 0.7331, 0.7822]): _vg.add([_i], _w, 'REPLACE')
_vg = ob_body.vertex_groups.new(name='heel.02.L')
for _i, _w in zip([183, 185, 186, 188, 189, 191, 192, 193, 202], [0.02317, 0.05604, 0.05661, 0.1939, 0.652, 0.7372, 0.7528, 0.1278, 0.004448]): _vg.add([_i], _w, 'REPLACE')
_vg = ob_body.vertex_groups.new(name='thigh.R')
_vg = ob_body.vertex_groups.new(name='shin.R')
_vg = ob_body.vertex_groups.new(name='foot.R')
_vg = ob_body.vertex_groups.new(name='toe.R')
_vg = ob_body.vertex_groups.new(name='heel.02.R')
_vg = ob_body.vertex_groups.new(name='DEF-spine')
for _i, _w in zip([22, 55, 56, 57, 138, 140, 147, 148, 149, 150, 151, 152, 153, 163, 165, 167, 169], [0.03289, 0.04755, 0.1528, 0.4603, 0.09611, 0.5083, 0.05734, 0.05155, 0.03136, 0.1147, 0.0855, 0.05679, 0.2106, 0.1988, 0.1846, 0.2876, 0.3292]): _vg.add([_i], _w, 'REPLACE')
_vg = ob_body.vertex_groups.new(name='DEF-spine.001')
for _i, _w in zip([22, 38, 40, 41, 42, 43, 44, 45, 46, 47, 48, 49, 50, 51, 52, 53, 54, 55, 57, 59, 78, 80, 82, 85, 134, 135, 136, 137, 138, 139, 140, 141, 142, 143, 144, 145, 146, 147], [0.07784, 0.02747, 0.05964, 0.0685, 0.06054, 0.06271, 0.03377, 0.03431, 0.05009, 0.05143, 0.1326, 0.1775, 0.1831, 0.2183, 0.08963, 0.08515, 0.1123, 0.1104, 0.04384, 0.03191, 0.02967, 0.0262, 0.03198, 0.03412, 0.4772, 0.1574, 0.5223, 0.03414, 0.07854, 0.06468, 0.1428, 0.451, 0.4854, 0.371, 0.188, 0.5792, 0.1668, 0.7519]): _vg.add([_i], _w, 'REPLACE')
_vg = ob_body.vertex_groups.new(name='DEF-spine.002')
for _i, _w in zip([6, 8, 17, 23, 28, 31, 34, 35, 36, 37, 38, 39, 40, 41, 42, 43, 44, 45, 46, 47, 48, 49, 50, 51, 52, 53, 54, 70, 71, 72, 73, 74, 75, 76, 77, 78, 79, 80, 81, 82, 83, 84, 85, 87, 88, 91, 92, 93, 134, 135, 136, 139, 141, 142, 143, 144, 145, 146, 147], [0.06032, 0.07512, 0.04262, 0.04986, 0.02746, 0.04137, 0.1308, 0.1774, 0.1923, 0.1464, 0.3504, 0.1248, 0.5542, 0.5162, 0.6205, 0.6669, 0.3874, 0.3408, 0.4034, 0.3432, 0.648, 0.5801, 0.6314, 0.6552, 0.46, 0.5171, 0.4535, 0.05383, 0.0511, 0.07159, 0.06473, 0.07576, 0.06962, 0.05587, 0.06569, 0.1647, 0.1798, 0.1926, 0.1477, 0.181, 0.161, 0.1954, 0.2106, 0.02965, 0.03048, 0.03171, 0.02643, 0.02564, 0.09992, 0.1072, 0.09826, 0.07794, 0.3081, 0.2795, 0.2339, 0.4592, 0.1742, 0.4187, 0.1085]): _vg.add([_i], _w, 'REPLACE')
_vg = ob_body.vertex_groups.new(name='DEF-spine.003')
for _i, _w in zip([2, 3, 4, 6, 7, 8, 9, 10, 14, 15, 16, 17, 23, 24, 25, 26, 28, 29, 30, 31, 32, 33, 34, 35, 36, 37, 38, 39, 40, 41, 42, 43, 44, 45, 46, 47, 48, 49, 50, 51, 52, 53, 54, 72, 73, 74, 75, 78, 79, 80, 81, 82, 83, 84, 85, 141, 142, 144], [0.1341, 0.0598, 0.06669, 0.6047, 0.03447, 0.594, 0.03331, 0.0966, 0.08224, 0.1853, 0.08356, 0.5795, 0.2637, 0.089, 0.02583, 0.03634, 0.2738, 0.0333, 0.04364, 0.3445, 0.2081, 0.05092, 0.6385, 0.6479, 0.5987, 0.5865, 0.2233, 0.6571, 0.2422, 0.2812, 0.1665, 0.1797, 0.2214, 0.1843, 0.15, 0.1144, 0.09117, 0.1146, 0.05297, 0.05054, 0.04709, 0.08049, 0.05946, 0.02956, 0.02519, 0.03058, 0.02563, 0.04184, 0.08645, 0.06974, 0.05079, 0.03792, 0.06845, 0.08831, 0.05161, 0.03746, 0.04331, 0.0326]): _vg.add([_i], _w, 'REPLACE')
_vg = ob_body.vertex_groups.new(name='DEF-spine.004')
for _i, _w in zip([2, 3, 6, 7, 8, 9, 14, 15, 17, 18, 20, 24, 25, 26, 27, 28, 31, 32, 33, 34, 35, 36, 41], [0.5145, 0.2141, 0.1937, 0.1171, 0.2022, 0.1037, 0.2324, 0.4689, 0.1345, 0.06987, 0.0454, 0.4554, 0.08064, 0.1598, 0.05035, 0.4855, 0.4169, 0.4488, 0.0657, 0.04113, 0.05269, 0.09171, 0.0365]): _vg.add([_i], _w, 'REPLACE')
_vg = ob_body.vertex_groups.new(name='DEF-spine.005')
for _i, _w in zip([0, 1, 2, 3, 4, 5, 6, 7, 8, 9, 10, 11, 12, 13, 14, 15, 17, 18, 19, 20, 23, 24, 25, 26, 27, 28, 29, 30, 31, 32, 33], [0.5238, 0.2318, 0.1696, 0.3922, 0.08867, 0.1165, 0.0375, 0.217, 0.04053, 0.177, 0.1065, 0.1297, 0.496, 0.5023, 0.3457, 0.1587, 0.03404, 0.1608, 0.08754, 0.08835, 0.0263, 0.2277, 0.5576, 0.4116, 0.235, 0.08647, 0.1898, 0.2247, 0.08383, 0.105, 0.152]): _vg.add([_i], _w, 'REPLACE')
_vg = ob_body.vertex_groups.new(name='DEF-spine.006')
for _i, _w in zip([0, 1, 2, 3, 4, 5, 6, 7, 8, 9, 10, 11, 12, 13, 14, 15, 18, 19, 20, 21, 24, 25, 26, 27, 28, 29, 30, 31, 32, 33], [0.1892, 0.6679, 0.1219, 0.3022, 0.01235, 0.8354, 0.002323, 0.6116, 0.01181, 0.6697, 0.02472, 0.8318, 0.3775, 0.1759, 0.3088, 0.1309, 0.7328, 0.8646, 0.8435, 0.9834, 0.129, 0.1479, 0.3503, 0.6409, 0.06026, 0.06691, 0.07878, 0.06634, 0.05523, 0.04199]): _vg.add([_i], _w, 'REPLACE')
_vg = ob_body.vertex_groups.new(name='DEF-shoulder.L')
for _i, _w in zip([0, 1, 2, 4, 5, 6, 8, 10, 12, 13, 15, 16, 17, 23, 24, 25, 26, 27, 28, 29, 30, 31, 32, 33, 34, 35, 36, 37, 38, 39, 40, 41, 42, 43, 44, 45, 46, 47, 52, 53, 79, 80, 84, 85], [0.2202, 0.06568, 0.03174, 0.713, 0.003458, 0.05758, 0.02076, 0.4842, 0.07975, 0.1976, 0.005404, 0.8543, 0.1659, 0.5954, 0.08596, 0.1787, 0.02159, 0.05472, 0.05647, 0.6327, 0.3691, 0.01862, 0.1559, 0.6691, 0.08883, 0.03983, 0.01325, 0.1824, 0.06998, 0.1707, 0.02108, 0.002143, 0.0505, 0.04603, 0.08479, 0.05892, 0.1313, 0.02466, 0.001192, 0.05628, 0.01119, 0.02133, 0.02124, 0.003597]): _vg.add([_i], _w, 'REPLACE')
_vg = ob_body.vertex_groups.new(name='DEF-upper_arm.L')
for _i, _w in zip([34, 37, 38, 40, 42, 44, 45, 46, 47, 48, 50, 52, 53, 54, 70, 71, 72, 73, 74, 75, 76, 77, 78, 79, 80, 81, 82, 83, 84, 85, 86, 87, 88, 89, 90, 91, 92, 93, 143, 144, 146], [0.04126, 0.03349, 0.1842, 0.03336, 0.05404, 0.1495, 0.2391, 0.1398, 0.312, 0.02775, 0.03207, 0.1849, 0.1161, 0.1858, 0.1479, 0.1323, 0.1675, 0.1659, 0.1728, 0.1634, 0.151, 0.1604, 0.4883, 0.3614, 0.4356, 0.4664, 0.4748, 0.4166, 0.3957, 0.4518, 0.05805, 0.07509, 0.07367, 0.06042, 0.06247, 0.07781, 0.06436, 0.06601, 0.05915, 0.04705, 0.06854]): _vg.add([_i], _w, 'REPLACE')
_vg = ob_body.vertex_groups.new(name='DEF-upper_arm.L.001')
for _i, _w in zip([38, 44, 45, 46, 47, 52, 53, 54, 61, 62, 63, 64, 65, 66, 67, 68, 69, 70, 71, 72, 73, 74, 75, 76, 77, 78, 79, 80, 81, 82, 83, 84, 85, 86, 87, 88, 89, 90, 91, 92, 93, 94, 95, 96, 97, 98, 99, 100, 101, 102, 103, 104, 105, 106, 107, 108, 109, 110, 111, 112, 113, 114, 115, 116, 117, 118, 119, 120, 121, 122, 123, 124, 125, 126, 127, 128, 129, 130, 131, 132, 133, 206, 207, 208, 209, 210, 211, 212, 213], [0.07439, 0.05366, 0.07459, 0.04812, 0.06683, 0.05841, 0.03753, 0.04954, 0.07092, 0.06915, 0.07315, 0.07737, 0.08276, 0.08188, 0.07748, 0.03423, 0.069, 0.5719, 0.6274, 0.4706, 0.484, 0.4952, 0.5393, 0.5271, 0.574, 0.1713, 0.2094, 0.1557, 0.196, 0.1686, 0.2025, 0.171, 0.1399, 0.5024, 0.3972, 0.4489, 0.4943, 0.3863, 0.4155, 0.4708, 0.3623, 0.05565, 0.0572, 0.06134, 0.06469, 0.07062, 0.06911, 0.0615, 0.05772, 0.03392, 0.03411, 0.03408, 0.03487, 0.03492, 0.03514, 0.03388, 0.03339, 0.04851, 0.04585, 0.04365, 0.04289, 0.05272, 0.04721, 0.04506, 0.05082, 0.04515, 0.04708, 0.04404, 0.04618, 0.0437, 0.04422, 0.04336, 0.04399, 0.03551, 0.03773, 0.03912, 0.03887, 0.0373, 0.03616, 0.04015, 0.03739, 0.1159, 0.1288, 0.1381, 0.1258, 0.1136, 0.1353, 0.1317, 0.1169]): _vg.add([_i], _w, 'REPLACE')
_vg = ob_body.vertex_groups.new(name='DEF-forearm.L')
for _i, _w in zip([61, 62, 63, 64, 65, 66, 67, 68, 69, 70, 71, 72, 73, 74, 75, 76, 77, 78, 79, 80, 81, 82, 83, 84, 85, 86, 87, 88, 89, 90, 91, 92, 93, 94, 95, 96, 97, 98, 99, 100, 101, 102, 103, 104, 105, 106, 107, 108, 109, 110, 111, 112, 113, 114, 115, 116, 117, 118, 119, 120, 121, 122, 123, 124, 125, 126, 127, 128, 129, 130, 131, 132, 133, 206, 207, 208, 209, 210, 211, 212, 213], [0.06898, 0.0659, 0.06702, 0.07139, 0.0823, 0.0777, 0.0767, 0.03521, 0.0637, 0.1258, 0.1037, 0.1501, 0.1515, 0.1301, 0.1174, 0.1478, 0.1032, 0.03853, 0.05711, 0.03509, 0.04965, 0.03402, 0.05512, 0.0414, 0.02949, 0.267, 0.2948, 0.2873, 0.2955, 0.3595, 0.2742, 0.2999, 0.3529, 0.05519, 0.05549, 0.05824, 0.06188, 0.07263, 0.06763, 0.06172, 0.05472, 0.03486, 0.03505, 0.03505, 0.03594, 0.03595, 0.03619, 0.03485, 0.03431, 0.05005, 0.04653, 0.04371, 0.0425, 0.05781, 0.0477, 0.04516, 0.05252, 0.04603, 0.04781, 0.04487, 0.04677, 0.04454, 0.04501, 0.0442, 0.04477, 0.03613, 0.03871, 0.04037, 0.04008, 0.03827, 0.03693, 0.04187, 0.03824, 0.09814, 0.1275, 0.1182, 0.1019, 0.1047, 0.1253, 0.1085, 0.1128]): _vg.add([_i], _w, 'REPLACE')
_vg = ob_body.vertex_groups.new(name='DEF-forearm.L.001')
for _i, _w in zip([61, 62, 63, 64, 65, 66, 67, 68, 69, 70, 71, 72, 73, 74, 75, 76, 77, 79, 86, 87, 88, 89, 90, 91, 92, 93, 94, 95, 96, 97, 98, 99, 100, 101, 102, 103, 104, 105, 106, 107, 108, 109, 110, 111, 112, 113, 114, 115, 116, 117, 118, 119, 120, 121, 122, 123, 124, 125, 126, 127, 128, 129, 130, 131, 132, 133, 206, 207, 208, 209, 210, 211, 212, 213], [0.6828, 0.7015, 0.7, 0.6857, 0.6499, 0.6643, 0.655, 0.4948, 0.7108, 0.0524, 0.04131, 0.07049, 0.07148, 0.05486, 0.04688, 0.06532, 0.04032, 0.02541, 0.1183, 0.1592, 0.12, 0.09506, 0.1331, 0.1551, 0.1046, 0.1541, 0.6669, 0.6923, 0.6868, 0.6771, 0.6435, 0.6596, 0.6472, 0.6999, 0.4878, 0.486, 0.4866, 0.5001, 0.4972, 0.5034, 0.4912, 0.4798, 0.6169, 0.6231, 0.6442, 0.644, 0.6098, 0.6231, 0.6214, 0.6191, 0.6152, 0.6122, 0.6144, 0.6101, 0.6157, 0.613, 0.6162, 0.611, 0.5041, 0.521, 0.5331, 0.5354, 0.521, 0.511, 0.5404, 0.519, 0.687, 0.6222, 0.6269, 0.6715, 0.678, 0.6157, 0.6525, 0.6582]): _vg.add([_i], _w, 'REPLACE')
_vg = ob_body.vertex_groups.new(name='DEF-hand.L')
for _i, _w in zip([61, 62, 63, 64, 65, 66, 67, 68, 69, 94, 95, 96, 97, 98, 99, 100, 101, 102, 103, 104, 105, 106, 107, 108, 109, 110, 111, 112, 113, 114, 115, 116, 117, 118, 119, 120, 121, 122, 123, 124, 125, 126, 127, 128, 129, 130, 131, 132, 133, 206, 207, 208, 209, 210, 211, 212, 213], [0.1572, 0.1441, 0.1396, 0.1441, 0.1615, 0.1531, 0.1688, 0.4262, 0.1374, 0.2065, 0.179, 0.1765, 0.1783, 0.1933, 0.1843, 0.2122, 0.1716, 0.4339, 0.4353, 0.4347, 0.4193, 0.4221, 0.4154, 0.4305, 0.4431, 0.2708, 0.2716, 0.2561, 0.2586, 0.2648, 0.2688, 0.2757, 0.2633, 0.2809, 0.2796, 0.2843, 0.2839, 0.2837, 0.2853, 0.284, 0.2878, 0.4143, 0.392, 0.3764, 0.3747, 0.393, 0.4057, 0.3663, 0.3949, 0.06797, 0.0841, 0.07793, 0.06751, 0.07189, 0.08433, 0.07175, 0.07873]): _vg.add([_i], _w, 'REPLACE')
_vg = ob_body.vertex_groups.new(name='DEF-shoulder.R')
for _i, _w in zip([0, 4, 10, 12, 13, 23, 29, 30], [0.003067, 0.07723, 0.2474, 0.00926, 0.09162, 0.032, 0.05462, 0.2661]): _vg.add([_i], _w, 'REPLACE')
_vg = ob_body.vertex_groups.new(name='DEF-upper_arm.R')
_vg = ob_body.vertex_groups.new(name='DEF-upper_arm.R.001')
_vg = ob_body.vertex_groups.new(name='DEF-forearm.R')
_vg = ob_body.vertex_groups.new(name='DEF-forearm.R.001')
_vg = ob_body.vertex_groups.new(name='DEF-hand.R')
_vg = ob_body.vertex_groups.new(name='DEF-pelvis.L')
for _i, _w in zip([22, 44, 45, 46, 47, 48, 49, 50, 51, 52, 53, 54, 55, 56, 57, 58, 59, 60, 78, 82, 85, 134, 135, 136, 137, 138, 139, 140, 141, 142, 143, 144, 145, 146, 147, 148, 149, 150, 151, 152, 153, 163, 164, 165, 166, 167, 169], [0.5597, 0.0002686, 0.003416, 0.02671, 0.03188, 0.03949, 0.04876, 0.0607, 0.008447, 0.09735, 0.07225, 0.09036, 0.5955, 0.649, 0.3183, 0.1665, 0.2026, 0.724, 0.001533, 0.01179, 0.01512, 0.291, 0.5685, 0.2528, 0.9093, 0.7748, 0.7093, 0.2824, 0.122, 0.116, 0.268, 0.1904, 0.1853, 0.2397, 0.06111, 0.07445, 0.01537, 0.178, 0.06362, 0.06204, 0.1758, 0.2801, 0.05963, 0.2955, 0.06911, 0.1683, 0.238]): _vg.add([_i], _w, 'REPLACE')
_vg = ob_body.vertex_groups.new(name='DEF-pelvis.R')
for _i, _w in zip([22, 55, 56, 57, 148, 149, 150, 151, 152, 153, 163, 165, 167, 169], [0.01534, 0.04475, 0.05658, 0.07763, 0.05083, 0.006834, 0.1138, 0.07345, 0.05165, 0.1805, 0.1986, 0.1841, 0.246, 0.2174]): _vg.add([_i], _w, 'REPLACE')
_vg = ob_body.vertex_groups.new(name='DEF-thigh.L')
for _i, _w in zip([22, 55, 56, 57, 58, 59, 60, 134, 135, 136, 139, 141, 142, 144, 146, 148, 149, 150, 151, 152, 153, 154, 155, 156, 163, 164, 165, 166, 167, 168, 169, 170, 171, 173, 174, 175], [0.2687, 0.1626, 0.1083, 0.08565, 0.8044, 0.7245, 0.234, 0.08694, 0.1296, 0.07275, 0.1201, 0.03157, 0.03146, 0.03952, 0.03784, 0.6714, 0.7364, 0.4941, 0.6545, 0.7037, 0.3654, 0.924, 0.8397, 0.946, 0.279, 0.8718, 0.2738, 0.8874, 0.2656, 0.96, 0.1774, 0.0852, 0.06685, 0.09954, 0.07902, 0.05284]): _vg.add([_i], _w, 'REPLACE')
_vg = ob_body.vertex_groups.new(name='DEF-thigh.L.001')
for _i, _w in zip([148, 149, 150, 151, 152, 153, 154, 155, 156, 157, 158, 159, 160, 161, 165, 170, 171, 172, 173, 174, 175], [0.1305, 0.1527, 0.07486, 0.1106, 0.1101, 0.05745, 0.06069, 0.101, 0.03698, 0.07498, 0.1067, 0.06089, 0.05586, 0.08906, 0.03139, 0.8156, 0.838, 0.9536, 0.7794, 0.843, 0.8973]): _vg.add([_i], _w, 'REPLACE')
_vg = ob_body.vertex_groups.new(name='DEF-shin.L')
for _i, _w in zip([157, 158, 159, 160, 161, 162, 170, 171, 173, 174, 175, 176, 177, 178, 179, 180, 181, 182, 183, 184, 185, 186], [0.9088, 0.8683, 0.929, 0.9356, 0.8946, 0.9844, 0.08569, 0.07561, 0.1003, 0.07121, 0.0477, 0.9409, 0.9217, 0.9605, 0.9552, 0.9395, 0.9907, 0.04155, 0.04402, 0.02654, 0.03716, 0.05222]): _vg.add([_i], _w, 'REPLACE')
_vg = ob_body.vertex_groups.new(name='DEF-shin.L.001')
for _i, _w in zip([176, 177, 178, 179, 180, 182, 183, 184, 185, 186, 187, 188, 189, 190, 191, 192, 193, 200, 204, 205], [0.04619, 0.05767, 0.03025, 0.03749, 0.04551, 0.9119, 0.9193, 0.8742, 0.9306, 0.9093, 0.9588, 0.479, 0.5501, 0.1397, 0.4795, 0.5411, 0.1077, 0.03504, 0.06795, 0.1805]): _vg.add([_i], _w, 'REPLACE')
_vg = ob_body.vertex_groups.new(name='DEF-foot.L')
for _i, _w in zip([182, 183, 184, 185, 186, 187, 188, 189, 190, 191, 192, 193, 194, 196, 198, 200, 201, 202, 203, 204, 205], [0.03761, 0.02075, 0.08682, 0.01333, 0.025, 0.01391, 0.5116, 0.4401, 0.8226, 0.5158, 0.4503, 0.8827, 0.04776, 0.03993, 0.09672, 0.1602, 0.1878, 0.9448, 0.8146, 0.8778, 0.672]): _vg.add([_i], _w, 'REPLACE')
_vg = ob_body.vertex_groups.new(name='DEF-toe.L')
for _i, _w in zip([190, 194, 195, 196, 197, 198, 199, 200, 201, 202, 203, 204, 205], [0.02007, 0.9422, 0.9761, 0.9503, 0.9983, 0.8933, 0.9782, 0.8037, 0.8007, 0.04334, 0.161, 0.05346, 0.142]): _vg.add([_i], _w, 'REPLACE')
_vg = ob_body.vertex_groups.new(name='DEF-thigh.R')
_vg = ob_body.vertex_groups.new(name='DEF-thigh.R.001')
_vg = ob_body.vertex_groups.new(name='DEF-shin.R')
_vg = ob_body.vertex_groups.new(name='DEF-shin.R.001')
_vg = ob_body.vertex_groups.new(name='DEF-foot.R')
_vg = ob_body.vertex_groups.new(name='DEF-toe.R')
_m = ob_body.modifiers.new('Mirror', 'MIRROR')
_m.use_clip = True
_m = ob_body.modifiers.new('Subdivision', 'SUBSURF')
_m.show_render = False
_m.uv_smooth = 'PRESERVE_CORNERS'
_m.levels = 2
_m.show_only_control_edges = False
_m = ob_body.modifiers.new('Armature', 'ARMATURE')

# ---- collection membership
scene.collection.objects.link(ob_body)

# ---- scene / render settings (as saved in the file)
scene.frame_start = 1; scene.frame_end = 250; scene.frame_set(0)
scene.render.engine = 'BLENDER_EEVEE_NEXT'
scene.cycles.use_denoising = False
scene.cycles.samples = 128
scene.cycles.sampling_pattern = 'TABULATED_SOBOL'
scene.cycles.use_adaptive_sampling = False
scene.cycles.use_light_tree = False
scene.view_settings.view_transform = 'Filmic'
bpy.context.view_layer.update()

# ---- added for rendering (the .blend has no active camera and no usable light): camera, sun
cam_auto = bpy.data.cameras.new('AutoCamera')
cam_auto.lens = 50.0
cam_auto.sensor_width = 36.0
cam_auto.clip_end = 1000.0
ob_auto_camera = bpy.data.objects.new('AutoCamera', cam_auto)
scene.collection.objects.link(ob_auto_camera)
ob_auto_camera.location = (2.79744, -3.33621, 3.20577)
ob_auto_camera.rotation_euler = (1.09748, -7.21219e-08, 0.694738)
scene.camera = ob_auto_camera
light_auto_sun = bpy.data.lights.new('AutoSun', 'SUN')
light_auto_sun.energy = 3.0
light_auto_sun.angle = 0.0523599
ob_auto_sun = bpy.data.objects.new('AutoSun', light_auto_sun)
scene.collection.objects.link(ob_auto_sun)
ob_auto_sun.rotation_euler = (0.872665, 0.174533, 0.523599)
bpy.context.view_layer.update()
